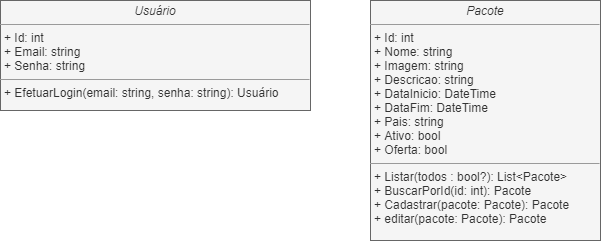

The diagram above was exported from draw.io. Its source (the exported page's mxGraphModel, read from the mxfile embedded in the PNG):
<mxGraphModel dx="1038" dy="580" grid="1" gridSize="10" guides="1" tooltips="1" connect="1" arrows="1" fold="1" page="1" pageScale="1" pageWidth="827" pageHeight="1169" math="0" shadow="0">
  <root>
    <mxCell id="0" />
    <mxCell id="1" parent="0" />
    <mxCell id="54qBLXwiaNdp-xYz66kK-1" value="&lt;p style=&quot;margin: 0px ; margin-top: 4px ; text-align: center&quot;&gt;&lt;i&gt;Usuário&lt;/i&gt;&lt;/p&gt;&lt;hr size=&quot;1&quot;&gt;&lt;p style=&quot;margin: 0px ; margin-left: 4px&quot;&gt;+ Id: int&lt;br&gt;+ Email: string&lt;/p&gt;&lt;p style=&quot;margin: 0px ; margin-left: 4px&quot;&gt;+ Senha: string&lt;/p&gt;&lt;hr size=&quot;1&quot;&gt;&lt;p style=&quot;margin: 0px ; margin-left: 4px&quot;&gt;+ EfetuarLogin(email: string, senha: string): Usuário&lt;br&gt;&lt;/p&gt;" style="verticalAlign=top;align=left;overflow=fill;fontSize=12;fontFamily=Helvetica;html=1;fillColor=#f5f5f5;strokeColor=#666666;fontColor=#333333;" vertex="1" parent="1">
      <mxGeometry x="80" y="130" width="310" height="110" as="geometry" />
    </mxCell>
    <mxCell id="54qBLXwiaNdp-xYz66kK-2" value="&lt;p style=&quot;margin: 0px ; margin-top: 4px ; text-align: center&quot;&gt;&lt;i&gt;Pacote&lt;/i&gt;&lt;/p&gt;&lt;hr size=&quot;1&quot;&gt;&lt;p style=&quot;margin: 0px ; margin-left: 4px&quot;&gt;+ Id: int&lt;br&gt;+ Nome: string&lt;/p&gt;&lt;p style=&quot;margin: 0px ; margin-left: 4px&quot;&gt;+ Imagem: string&lt;/p&gt;&lt;p style=&quot;margin: 0px ; margin-left: 4px&quot;&gt;+ Descricao: string&lt;/p&gt;&lt;p style=&quot;margin: 0px ; margin-left: 4px&quot;&gt;+ DataInicio: DateTime&lt;/p&gt;&lt;p style=&quot;margin: 0px ; margin-left: 4px&quot;&gt;+ DataFim: DateTime&lt;/p&gt;&lt;p style=&quot;margin: 0px ; margin-left: 4px&quot;&gt;+ Pais: string&lt;/p&gt;&lt;p style=&quot;margin: 0px ; margin-left: 4px&quot;&gt;+ Ativo: bool&lt;/p&gt;&lt;p style=&quot;margin: 0px ; margin-left: 4px&quot;&gt;+ Oferta: bool&lt;/p&gt;&lt;hr size=&quot;1&quot;&gt;&lt;p style=&quot;margin: 0px ; margin-left: 4px&quot;&gt;+ Listar(todos : bool?): List&amp;lt;Pacote&amp;gt;&lt;br&gt;+ BuscarPorId(id: int): Pacote&lt;/p&gt;&lt;p style=&quot;margin: 0px ; margin-left: 4px&quot;&gt;+ Cadastrar(pacote: Pacote): Pacote&lt;/p&gt;&lt;p style=&quot;margin: 0px ; margin-left: 4px&quot;&gt;+ editar(pacote: Pacote): Pacote&lt;/p&gt;" style="verticalAlign=top;align=left;overflow=fill;fontSize=12;fontFamily=Helvetica;html=1;rotation=0;fillColor=#f5f5f5;strokeColor=#666666;fontColor=#333333;" vertex="1" parent="1">
      <mxGeometry x="450" y="130" width="230" height="240" as="geometry" />
    </mxCell>
  </root>
</mxGraphModel>